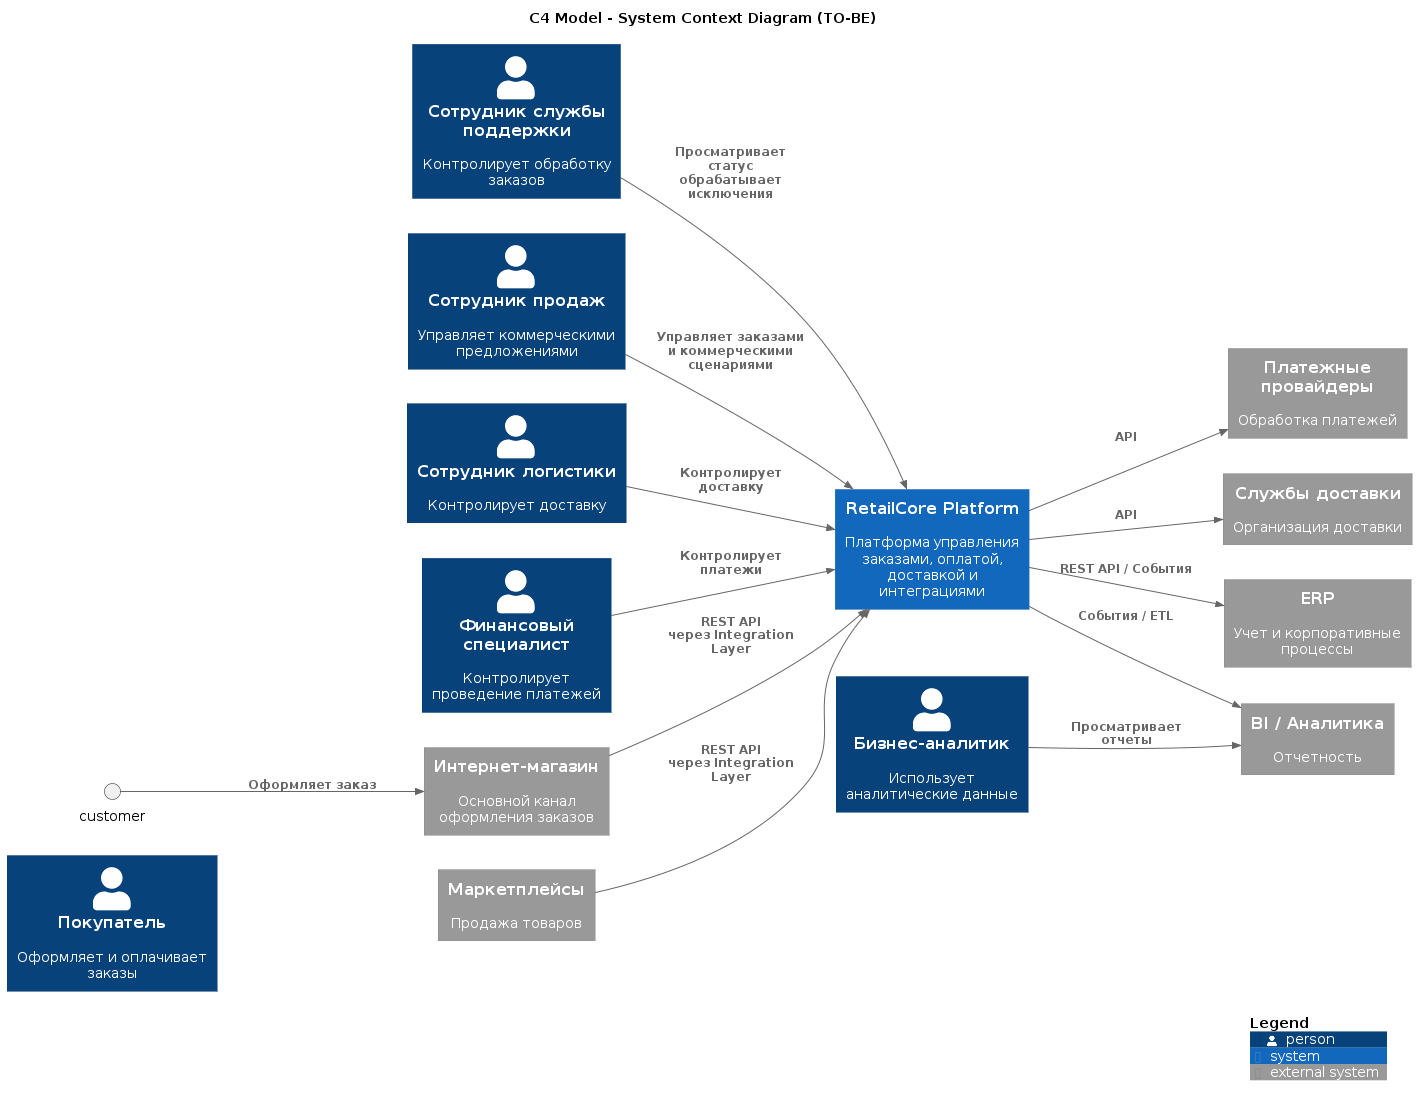

The diagram above was rendered by PlantUML. Its source (embedded in the PNG):
@startuml
!include https://raw.githubusercontent.com/plantuml-stdlib/C4-PlantUML/master/C4_Context.puml

title C4 Model - System Context Diagram (TO-BE)

LAYOUT_LEFT_RIGHT()
'========================
' Пользователи
'========================
Person( mcustomer,"Покупатель","Оформляет и оплачивает заказы")
Person( support,"Сотрудник службы поддержки","Контролирует обработку заказов")
Person( sales,"Сотрудник продаж","Управляет коммерческими предложениями")
Person( logistics,"Сотрудник логистики","Контролирует доставку")
Person( finance,"Финансовый специалист","Контролирует проведение платежей")
Person( analyst,"Бизнес-аналитик","Использует аналитические данные")

'========================
' Основная система
'========================

System(retailcore,"RetailCore Platform","Платформа управления заказами, оплатой, доставкой и интеграциями")

'========================
' Внешние системы
'========================

System_Ext(webshop,"Интернет-магазин","Основной канал оформления заказов")

System_Ext(marketplaces,"Маркетплейсы","Продажа товаров")

System_Ext(payment,"Платежные провайдеры","Обработка платежей")

System_Ext(delivery,"Службы доставки","Организация доставки")

System_Ext(erp,"ERP","Учет и корпоративные процессы")

System_Ext(bi,"BI / Аналитика","Отчетность")

'========================
' Пользователи
'========================

Rel(customer, webshop, "Оформляет заказ")

Rel(support, retailcore,"Просматривает статус\nобрабатывает исключения")

Rel(sales, retailcore,"Управляет заказами\nи коммерческими сценариями")

Rel(logistics, retailcore,"Контролирует доставку")

Rel(finance, retailcore,"Контролирует платежи")

Rel(analyst, bi,"Просматривает отчеты")

'========================
' Интеграции
'========================

Rel(webshop,retailcore,"REST API\nчерез Integration Layer")

Rel(marketplaces,retailcore,"REST API\nчерез Integration Layer")

Rel(retailcore,payment,"API")

Rel(retailcore,delivery,"API")

Rel(retailcore,erp,"REST API / События")

Rel(retailcore,bi,"События / ETL")

SHOW_LEGEND()
@enduml